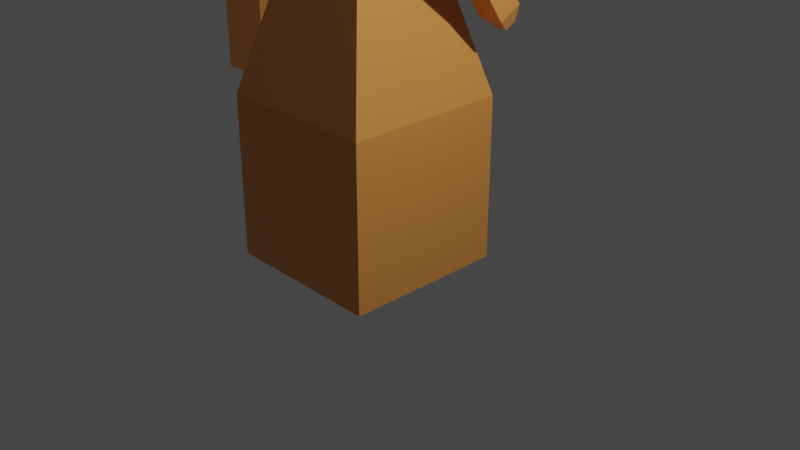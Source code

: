 # Source: robots.blend  (saved by Blender 2.90.8; exported with 4.5.12 LTS)
import bpy
from mathutils import Matrix  # noqa: F401  (used for matrix-valued properties, if any)

bpy.ops.wm.read_factory_settings(use_empty=True)
scene = bpy.context.scene
scene.name = 'Scene'

# ---- collections
col_collection = bpy.data.collections.new('Collection'); scene.collection.children.link(col_collection)

# ---- materials (node trees are filled in below, after node groups)
mat_material_005 = bpy.data.materials.new('Material.005')
mat_material_005.alpha_threshold = 0.0
mat_material_005.use_transparent_shadow = False
mat_material_005.line_color = (0.0, 0.0, 0.0, 1.0)
mat_material_004 = bpy.data.materials.new('Material.004')
mat_material_004.use_transparent_shadow = False
mat_material_003 = bpy.data.materials.new('Material.003')
mat_material_003.use_transparent_shadow = False
mat_material = bpy.data.materials.new('Material')
mat_material.alpha_threshold = 0.0
mat_material.use_transparent_shadow = False
mat_material.line_color = (0.0, 0.0, 0.0, 1.0)
mat_material_001 = bpy.data.materials.new('Material.001')
mat_material_001.use_transparent_shadow = False
mat_material_002 = bpy.data.materials.new('Material.002')
mat_material_002.use_transparent_shadow = False

# ---- material node trees
mat_material_005.use_nodes = True; mat_material_005.node_tree.nodes.clear()
_N = mat_material_005.node_tree.nodes; _L = mat_material_005.node_tree.links
n0 = _N.new('ShaderNodeOutputMaterial'); n0.name = 'Material Output'; n0.location = (300, 300)
n1 = _N.new('ShaderNodeBsdfPrincipled'); n1.name = 'Principled BSDF'; n1.location = (10, 300)
n1.distribution = 'GGX'
n1.subsurface_method = 'BURLEY'
n1.inputs[0].default_value = (0.8, 0.3145, 0.07068, 1.0)
n1.inputs[2].default_value = 0.4
n1.inputs[3].default_value = 1.45
n1.inputs[27].default_value = (0.0, 0.0, 0.0, 1.0)
n1.inputs[28].default_value = 1.0
_L.new(n1.outputs[0], n0.inputs[0])
n0.is_active_output = True
mat_material_004.use_nodes = True; mat_material_004.node_tree.nodes.clear()
_N = mat_material_004.node_tree.nodes; _L = mat_material_004.node_tree.links
n0 = _N.new('ShaderNodeBsdfPrincipled'); n0.name = 'Principled BSDF'; n0.location = (10, 300)
n0.distribution = 'GGX'
n0.subsurface_method = 'BURLEY'
n0.inputs[0].default_value = (1.0, 0.0, 0.0, 1.0)
n0.inputs[3].default_value = 1.45
n0.inputs[27].default_value = (0.0, 0.0, 0.0, 1.0)
n0.inputs[28].default_value = 1.0
n1 = _N.new('ShaderNodeOutputMaterial'); n1.name = 'Material Output'; n1.location = (300, 300)
_L.new(n0.outputs[0], n1.inputs[0])
n1.is_active_output = True
mat_material_003.use_nodes = True; mat_material_003.node_tree.nodes.clear()
_N = mat_material_003.node_tree.nodes; _L = mat_material_003.node_tree.links
n0 = _N.new('ShaderNodeBsdfPrincipled'); n0.name = 'Principled BSDF'; n0.location = (10, 300)
n0.distribution = 'GGX'
n0.subsurface_method = 'BURLEY'
n0.inputs[0].default_value = (0.0, 0.0, 1.0, 1.0)
n0.inputs[3].default_value = 1.45
n0.inputs[27].default_value = (0.0, 0.0, 0.0, 1.0)
n0.inputs[28].default_value = 1.0
n1 = _N.new('ShaderNodeOutputMaterial'); n1.name = 'Material Output'; n1.location = (300, 300)
_L.new(n0.outputs[0], n1.inputs[0])
n1.is_active_output = True
mat_material.use_nodes = True; mat_material.node_tree.nodes.clear()
_N = mat_material.node_tree.nodes; _L = mat_material.node_tree.links
n0 = _N.new('ShaderNodeOutputMaterial'); n0.name = 'Material Output'; n0.location = (300, 300)
n1 = _N.new('ShaderNodeBsdfPrincipled'); n1.name = 'Principled BSDF'; n1.location = (10, 300)
n1.distribution = 'GGX'
n1.subsurface_method = 'BURLEY'
n1.inputs[0].default_value = (0.8, 0.3145, 0.07068, 1.0)
n1.inputs[2].default_value = 0.4
n1.inputs[3].default_value = 1.45
n1.inputs[27].default_value = (0.0, 0.0, 0.0, 1.0)
n1.inputs[28].default_value = 1.0
_L.new(n1.outputs[0], n0.inputs[0])
n0.is_active_output = True
mat_material_001.use_nodes = True; mat_material_001.node_tree.nodes.clear()
_N = mat_material_001.node_tree.nodes; _L = mat_material_001.node_tree.links
n0 = _N.new('ShaderNodeBsdfPrincipled'); n0.name = 'Principled BSDF'; n0.location = (10, 300)
n0.distribution = 'GGX'
n0.subsurface_method = 'BURLEY'
n0.inputs[0].default_value = (1.0, 0.0, 0.0, 1.0)
n0.inputs[3].default_value = 1.45
n0.inputs[27].default_value = (0.0, 0.0, 0.0, 1.0)
n0.inputs[28].default_value = 1.0
n1 = _N.new('ShaderNodeOutputMaterial'); n1.name = 'Material Output'; n1.location = (300, 300)
_L.new(n0.outputs[0], n1.inputs[0])
n1.is_active_output = True
mat_material_002.use_nodes = True; mat_material_002.node_tree.nodes.clear()
_N = mat_material_002.node_tree.nodes; _L = mat_material_002.node_tree.links
n0 = _N.new('ShaderNodeBsdfPrincipled'); n0.name = 'Principled BSDF'; n0.location = (10, 300)
n0.distribution = 'GGX'
n0.subsurface_method = 'BURLEY'
n0.inputs[0].default_value = (0.0, 0.0, 1.0, 1.0)
n0.inputs[3].default_value = 1.45
n0.inputs[27].default_value = (0.0, 0.0, 0.0, 1.0)
n0.inputs[28].default_value = 1.0
n1 = _N.new('ShaderNodeOutputMaterial'); n1.name = 'Material Output'; n1.location = (300, 300)
_L.new(n0.outputs[0], n1.inputs[0])
n1.is_active_output = True

# ---- world
world_world = bpy.data.worlds.new('World'); scene.world = world_world
world_world.use_nodes = True; world_world.node_tree.nodes.clear()
_N = world_world.node_tree.nodes; _L = world_world.node_tree.links
n0 = _N.new('ShaderNodeOutputWorld'); n0.name = 'World Output'; n0.location = (300, 300)
n1 = _N.new('ShaderNodeBackground'); n1.name = 'Background'; n1.location = (10, 300)
n1.inputs[0].default_value = (0.05088, 0.05088, 0.05088, 1.0)
_L.new(n1.outputs[0], n0.inputs[0])
n0.is_active_output = True
world_world.color = (0.05088, 0.05088, 0.05088)
world_world.use_sun_shadow = False
world_world.sun_shadow_jitter_overblur = 0.0

# ---- cameras
cam_camera = bpy.data.cameras.new('Camera')
cam_camera.clip_end = 100.0
cam_camera.ortho_scale = 7.314

# ---- lights
light_light = bpy.data.lights.new('Light', 'POINT')
light_light.transmission_factor = 0.0
light_light.energy = 1000.0
light_light.shadow_soft_size = 0.1
light_light.shadow_maximum_resolution = 0.006
light_light.use_absolute_resolution = True

# ---- meshes
me_cube_001 = bpy.data.meshes.new('Cube.001')
me_cube_001.from_pydata([(1.0, 1.0, 1.0), (1.0, 1.0, -1.0), (0.4222, -0.4763, 0.9938), (0.4222, -0.4763, -1.006), (-1.0, 1.0, 1.0), (-1.0, 1.0, -1.0), (-0.4222, -0.4763, 0.9938), (-0.4222, -0.4763, -1.006), (0.3964, -0.3964, 3.196), (-0.3964, -0.3964, 3.196), (0.3964, 0.3964, 3.196), (-0.3964, 0.3964, 3.196), (0.7078, -0.7078, 4.659), (-0.7078, -0.7078, 4.659), (0.6387, 0.8129, 4.384), (-0.6387, 0.8129, 4.384), (0.7078, -0.7078, 5.748), (-0.7078, -0.7078, 5.748), (0.6387, 0.8129, 5.472), (-0.6387, 0.8129, 5.472), (0.3636, -0.3636, 6.039), (-0.3636, -0.3636, 6.039), (0.3636, 0.3636, 6.039), (-0.3636, 0.3636, 6.039), (0.3636, -0.3636, 6.229), (-0.3636, -0.3636, 6.229), (0.3636, 0.3636, 6.229), (-0.3636, 0.3636, 6.229), (0.5277, -0.5277, 6.438), (-0.5277, -0.5277, 6.438), (0.5277, 0.5277, 6.438), (-0.5277, 0.5277, 6.438), (0.582, -0.582, 7.22), (-0.582, -0.582, 7.22), (0.582, 0.582, 7.22), (-0.582, 0.582, 7.22), (0.1812, -0.1467, 7.351), (-0.1812, -0.1467, 7.351), (0.1812, 0.4248, 7.351), (-0.1812, 0.4248, 7.351), (0.9809, 0.4065, 4.891), (0.9809, -0.4065, 4.891), (0.9809, 0.4065, 5.516), (0.9809, -0.4065, 5.516), (-0.9809, -0.4065, 4.891), (-0.9809, 0.4065, 4.891), (-0.9809, -0.4065, 5.516), (-0.9809, 0.4065, 5.516), (-1.281, -0.4065, 4.891), (-1.281, 0.4065, 4.891), (-1.281, -0.4065, 5.516), (-1.281, 0.4065, 5.516), (1.281, 0.4065, 4.891), (1.281, -0.4065, 4.891), (1.281, 0.4065, 5.516), (1.281, -0.4065, 5.516), (1.04, 0.2467, 4.006), (1.04, -0.2467, 4.006), (-1.04, -0.2467, 4.006), (-1.04, 0.2467, 4.006), (-1.222, -0.2467, 4.006), (-1.222, 0.2467, 4.006), (1.222, 0.2467, 4.006), (1.222, -0.2467, 4.006), (0.9809, 0.4065, 3.538), (0.9809, -0.4065, 3.356), (-0.9809, -0.4065, 3.356), (-0.9809, 0.4065, 3.538), (-1.281, -0.4065, 3.356), (-1.281, 0.4065, 3.538), (1.281, 0.4065, 3.538), (1.281, -0.4065, 3.356), (0.9809, 0.7957, 2.343), (0.9809, 0.4817, 2.343), (-0.9809, 0.4817, 2.343), (-0.9809, 0.7957, 2.343), (-1.281, 0.4817, 2.343), (-1.281, 0.7957, 2.343), (1.281, 0.7957, 2.343), (1.281, 0.4817, 2.343), (0.9809, 1.046, 2.076), (0.9809, 0.773, 1.921), (-0.9809, 0.773, 1.921), (-0.9809, 1.046, 2.076), (-1.281, 0.773, 1.921), (-1.281, 1.046, 2.076), (1.281, 1.046, 2.076), (1.281, 0.773, 1.921), (1.056, 1.074, 1.868), (1.056, 0.937, 1.791), (-1.056, 0.937, 1.791), (-1.056, 1.074, 1.868), (-1.206, 0.937, 1.791), (-1.206, 1.074, 1.868), (1.206, 1.074, 1.868), (1.206, 0.937, 1.791)], [], [(0, 4, 11, 10), (3, 2, 6, 7), (7, 6, 4, 5), (5, 1, 3, 7), (1, 0, 2, 3), (5, 4, 0, 1), (11, 9, 13, 15), (6, 2, 8, 9), (4, 6, 9, 11), (2, 0, 10, 8), (14, 15, 19, 18), (9, 8, 12, 13), (10, 11, 15, 14), (8, 10, 14, 12), (19, 17, 21, 23), (16, 12, 41, 43), (19, 15, 45, 47), (13, 12, 16, 17), (21, 20, 24, 25), (17, 16, 20, 21), (18, 19, 23, 22), (16, 18, 22, 20), (26, 27, 31, 30), (22, 23, 27, 26), (20, 22, 26, 24), (23, 21, 25, 27), (31, 29, 33, 35), (24, 26, 30, 28), (27, 25, 29, 31), (25, 24, 28, 29), (34, 35, 39, 38), (29, 28, 32, 33), (30, 31, 35, 34), (28, 30, 34, 32), (38, 39, 37, 36), (32, 34, 38, 36), (35, 33, 37, 39), (33, 32, 36, 37), (40, 42, 54, 52), (12, 14, 40, 41), (14, 18, 42, 40), (18, 16, 43, 42), (44, 46, 50, 48), (17, 19, 47, 46), (13, 17, 46, 44), (15, 13, 44, 45), (49, 48, 50, 51), (46, 47, 51, 50), (47, 45, 49, 51), (41, 40, 56, 57), (53, 52, 54, 55), (52, 53, 63, 62), (43, 41, 53, 55), (42, 43, 55, 54), (58, 60, 68, 66), (62, 63, 71, 70), (40, 52, 62, 56), (48, 49, 61, 60), (49, 45, 59, 61), (44, 48, 60, 58), (53, 41, 57, 63), (45, 44, 58, 59), (71, 65, 73, 79), (65, 64, 72, 73), (59, 58, 66, 67), (56, 62, 70, 64), (61, 59, 67, 69), (60, 61, 69, 68), (57, 56, 64, 65), (63, 57, 65, 71), (77, 75, 83, 85), (72, 78, 86, 80), (70, 71, 79, 78), (66, 68, 76, 74), (67, 66, 74, 75), (64, 70, 78, 72), (69, 67, 75, 77), (68, 69, 77, 76), (80, 86, 94, 88), (83, 82, 90, 91), (76, 77, 85, 84), (73, 72, 80, 81), (79, 73, 81, 87), (78, 79, 87, 86), (74, 76, 84, 82), (75, 74, 82, 83), (91, 90, 92, 93), (89, 88, 94, 95), (85, 83, 91, 93), (84, 85, 93, 92), (81, 80, 88, 89), (87, 81, 89, 95), (86, 87, 95, 94), (82, 84, 92, 90)])
me_cube_001.polygons.foreach_set('material_index', [0, 0, 0, 0, 0, 0, 2, 0, 0, 0, 0, 2, 2, 2, 0, 0, 0, 0, 0, 0, 0, 0, 0, 0, 0, 0, 1, 0, 0, 0, 0, 0, 1, 1, 0, 0, 0, 0, 0, 0, 0, 0, 0, 0, 0, 0, 0, 0, 0, 0, 0, 0, 0, 0, 0, 0, 0, 0, 0, 0, 0, 0, 0, 0, 0, 0, 0, 0, 0, 0, 0, 0, 0, 0, 0, 0, 0, 0, 0, 0, 0, 0, 0, 0, 0, 0, 0, 0, 0, 0, 0, 0, 0, 0])
_uv = me_cube_001.uv_layers.new(name='UVMap')
_uv.uv.foreach_set('vector', [0.625, 0.5, 0.625, 0.25, 0.625, 0.25, 0.625, 0.5, 0.375, 0.75, 0.625, 0.75, 0.625, 1.0, 0.375, 1.0, 0.375, 0.0, 0.625, 0.0, 0.625, 0.25, 0.375, 0.25, 0.125, 0.5, 0.375, 0.5, 0.375, 0.75, 0.125, 0.75, 0.375, 0.5, 0.625, 0.5, 0.625, 0.75, 0.375, 0.75, 0.375, 0.25, 0.625, 0.25, 0.625, 0.5, 0.375, 0.5, 0.625, 0.25, 0.625, 0.0, 0.625, 0.0, 0.625, 0.25, 0.625, 1.0, 0.625, 0.75, 0.625, 0.75, 0.625, 1.0, 0.625, 0.25, 0.625, 0.0, 0.625, 0.0, 0.625, 0.25, 0.625, 0.75, 0.625, 0.5, 0.625, 0.5, 0.625, 0.75, 0.625, 0.5, 0.625, 0.25, 0.625, 0.25, 0.625, 0.5, 0.625, 1.0, 0.625, 0.75, 0.625, 0.75, 0.625, 1.0, 0.625, 0.5, 0.625, 0.25, 0.625, 0.25, 0.625, 0.5, 0.625, 0.75, 0.625, 0.5, 0.625, 0.5, 0.625, 0.75, 0.625, 0.25, 0.625, 0.0, 0.625, 0.0, 0.625, 0.25, 0.625, 0.75, 0.625, 0.75, 0.625, 0.75, 0.625, 0.75, 0.625, 0.25, 0.625, 0.25, 0.625, 0.25, 0.625, 0.25, 0.625, 1.0, 0.625, 0.75, 0.625, 0.75, 0.625, 1.0, 0.625, 1.0, 0.625, 0.75, 0.625, 0.75, 0.625, 1.0, 0.625, 1.0, 0.625, 0.75, 0.625, 0.75, 0.625, 1.0, 0.625, 0.5, 0.625, 0.25, 0.625, 0.25, 0.625, 0.5, 0.625, 0.75, 0.625, 0.5, 0.625, 0.5, 0.625, 0.75, 0.625, 0.5, 0.625, 0.25, 0.625, 0.25, 0.625, 0.5, 0.625, 0.5, 0.625, 0.25, 0.625, 0.25, 0.625, 0.5, 0.625, 0.75, 0.625, 0.5, 0.625, 0.5, 0.625, 0.75, 0.625, 0.25, 0.625, 0.0, 0.625, 0.0, 0.625, 0.25, 0.625, 0.25, 0.625, 0.0, 0.625, 0.0, 0.625, 0.25, 0.625, 0.75, 0.625, 0.5, 0.625, 0.5, 0.625, 0.75, 0.625, 0.25, 0.625, 0.0, 0.625, 0.0, 0.625, 0.25, 0.625, 1.0, 0.625, 0.75, 0.625, 0.75, 0.625, 1.0, 0.625, 0.5, 0.625, 0.25, 0.625, 0.25, 0.625, 0.5, 0.625, 1.0, 0.625, 0.75, 0.625, 0.75, 0.625, 1.0, 0.625, 0.5, 0.625, 0.25, 0.625, 0.25, 0.625, 0.5, 0.625, 0.75, 0.625, 0.5, 0.625, 0.5, 0.625, 0.75, 0.625, 0.5, 0.875, 0.5, 0.875, 0.75, 0.625, 0.75, 0.625, 0.75, 0.625, 0.5, 0.625, 0.5, 0.625, 0.75, 0.625, 0.25, 0.625, 0.0, 0.625, 0.0, 0.625, 0.25, 0.625, 1.0, 0.625, 0.75, 0.625, 0.75, 0.625, 1.0, 0.625, 0.5, 0.625, 0.5, 0.625, 0.5, 0.625, 0.5, 0.625, 0.75, 0.625, 0.5, 0.625, 0.5, 0.625, 0.75, 0.625, 0.5, 0.625, 0.5, 0.625, 0.5, 0.625, 0.5, 0.625, 0.5, 0.625, 0.75, 0.625, 0.75, 0.625, 0.5, 0.625, 1.0, 0.625, 1.0, 0.625, 1.0, 0.625, 1.0, 0.625, 0.0, 0.625, 0.25, 0.625, 0.25, 0.625, 0.0, 0.625, 1.0, 0.625, 1.0, 0.625, 1.0, 0.625, 1.0, 0.625, 0.25, 0.625, 0.0, 0.625, 0.0, 0.625, 0.25, 0.625, 0.25, 0.625, 0.0, 0.625, 0.0, 0.625, 0.25, 0.625, 0.0, 0.625, 0.25, 0.625, 0.25, 0.625, 0.0, 0.625, 0.25, 0.625, 0.25, 0.625, 0.25, 0.625, 0.25, 0.625, 0.75, 0.625, 0.5, 0.625, 0.5, 0.625, 0.75, 0.625, 0.75, 0.625, 0.5, 0.625, 0.5, 0.625, 0.75, 0.625, 0.5, 0.625, 0.75, 0.625, 0.75, 0.625, 0.5, 0.625, 0.75, 0.625, 0.75, 0.625, 0.75, 0.625, 0.75, 0.625, 0.5, 0.625, 0.75, 0.625, 0.75, 0.625, 0.5, 0.625, 1.0, 0.625, 1.0, 0.625, 1.0, 0.625, 1.0, 0.625, 0.5, 0.625, 0.75, 0.625, 0.75, 0.625, 0.5, 0.625, 0.5, 0.625, 0.5, 0.625, 0.5, 0.625, 0.5, 0.625, 0.0, 0.625, 0.25, 0.625, 0.25, 0.625, 0.0, 0.625, 0.25, 0.625, 0.25, 0.625, 0.25, 0.625, 0.25, 0.625, 1.0, 0.625, 1.0, 0.625, 1.0, 0.625, 1.0, 0.625, 0.75, 0.625, 0.75, 0.625, 0.75, 0.625, 0.75, 0.625, 0.25, 0.625, 0.0, 0.625, 0.0, 0.625, 0.25, 0.625, 0.75, 0.625, 0.75, 0.625, 0.75, 0.625, 0.75, 0.625, 0.75, 0.625, 0.5, 0.625, 0.5, 0.625, 0.75, 0.625, 0.25, 0.625, 0.0, 0.625, 0.0, 0.625, 0.25, 0.625, 0.5, 0.625, 0.5, 0.625, 0.5, 0.625, 0.5, 0.625, 0.25, 0.625, 0.25, 0.625, 0.25, 0.625, 0.25, 0.625, 0.0, 0.625, 0.25, 0.625, 0.25, 0.625, 0.0, 0.625, 0.75, 0.625, 0.5, 0.625, 0.5, 0.625, 0.75, 0.625, 0.75, 0.625, 0.75, 0.625, 0.75, 0.625, 0.75, 0.625, 0.25, 0.625, 0.25, 0.625, 0.25, 0.625, 0.25, 0.625, 0.5, 0.625, 0.5, 0.625, 0.5, 0.625, 0.5, 0.625, 0.5, 0.625, 0.75, 0.625, 0.75, 0.625, 0.5, 0.625, 1.0, 0.625, 1.0, 0.625, 1.0, 0.625, 1.0, 0.625, 0.25, 0.625, 0.0, 0.625, 0.0, 0.625, 0.25, 0.625, 0.5, 0.625, 0.5, 0.625, 0.5, 0.625, 0.5, 0.625, 0.25, 0.625, 0.25, 0.625, 0.25, 0.625, 0.25, 0.625, 0.0, 0.625, 0.25, 0.625, 0.25, 0.625, 0.0, 0.625, 0.5, 0.625, 0.5, 0.625, 0.5, 0.625, 0.5, 0.625, 0.25, 0.625, 0.0, 0.625, 0.0, 0.625, 0.25, 0.625, 0.0, 0.625, 0.25, 0.625, 0.25, 0.625, 0.0, 0.625, 0.75, 0.625, 0.5, 0.625, 0.5, 0.625, 0.75, 0.625, 0.75, 0.625, 0.75, 0.625, 0.75, 0.625, 0.75, 0.625, 0.5, 0.625, 0.75, 0.625, 0.75, 0.625, 0.5, 0.625, 1.0, 0.625, 1.0, 0.625, 1.0, 0.625, 1.0, 0.625, 0.25, 0.625, 0.0, 0.625, 0.0, 0.625, 0.25, 0.625, 0.25, 0.625, 0.0, 0.625, 0.0, 0.625, 0.25, 0.625, 0.75, 0.625, 0.5, 0.625, 0.5, 0.625, 0.75, 0.625, 0.25, 0.625, 0.25, 0.625, 0.25, 0.625, 0.25, 0.625, 0.0, 0.625, 0.25, 0.625, 0.25, 0.625, 0.0, 0.625, 0.75, 0.625, 0.5, 0.625, 0.5, 0.625, 0.75, 0.625, 0.75, 0.625, 0.75, 0.625, 0.75, 0.625, 0.75, 0.625, 0.5, 0.625, 0.75, 0.625, 0.75, 0.625, 0.5, 0.625, 1.0, 0.625, 1.0, 0.625, 1.0, 0.625, 1.0])
me_cube_001.materials.append(mat_material_005)
me_cube_001.materials.append(mat_material_004)
me_cube_001.materials.append(mat_material_003)
me_cube_001.use_remesh_preserve_volume = False
me_cube_001.use_remesh_preserve_attributes = False
me_cube_001.use_mirror_x = True
me_cube_001.update()
me_cube = bpy.data.meshes.new('Cube')
me_cube.from_pydata([(1.0, 1.0, 1.0), (1.0, 1.0, -1.0), (1.0, -1.0, 1.0), (1.0, -1.0, -1.0), (-1.0, 1.0, 1.0), (-1.0, 1.0, -1.0), (-1.0, -1.0, 1.0), (-1.0, -1.0, -1.0), (0.3964, -0.3964, 3.196), (-0.3964, -0.3964, 3.196), (0.3964, 0.3964, 3.196), (-0.3964, 0.3964, 3.196), (0.7078, -0.7078, 4.659), (-0.7078, -0.7078, 4.659), (0.7078, 0.7078, 4.659), (-0.7078, 0.7078, 4.659), (0.7078, -0.7078, 5.748), (-0.7078, -0.7078, 5.748), (0.7078, 0.7078, 5.748), (-0.7078, 0.7078, 5.748), (0.3636, -0.3636, 6.039), (-0.3636, -0.3636, 6.039), (0.3636, 0.3636, 6.039), (-0.3636, 0.3636, 6.039), (0.3636, -0.3636, 6.229), (-0.3636, -0.3636, 6.229), (0.3636, 0.3636, 6.229), (-0.3636, 0.3636, 6.229), (0.5277, -0.5277, 6.438), (-0.5277, -0.5277, 6.438), (0.5277, 0.5277, 6.438), (-0.5277, 0.5277, 6.438), (0.582, -0.582, 7.22), (-0.582, -0.582, 7.22), (0.582, 0.582, 7.22), (-0.582, 0.582, 7.22), (0.2858, -0.2858, 7.649), (-0.2858, -0.2858, 7.649), (0.2858, 0.2858, 7.649), (-0.2858, 0.2858, 7.649), (0.9809, 0.4065, 4.891), (0.9809, -0.4065, 4.891), (0.9809, 0.4065, 5.516), (0.9809, -0.4065, 5.516), (-0.9809, -0.4065, 4.891), (-0.9809, 0.4065, 4.891), (-0.9809, -0.4065, 5.516), (-0.9809, 0.4065, 5.516), (-1.281, -0.4065, 4.891), (-1.281, 0.4065, 4.891), (-1.281, -0.4065, 5.516), (-1.281, 0.4065, 5.516), (1.281, 0.4065, 4.891), (1.281, -0.4065, 4.891), (1.281, 0.4065, 5.516), (1.281, -0.4065, 5.516), (1.04, 0.2467, 4.006), (1.04, -0.2467, 4.006), (-1.04, -0.2467, 4.006), (-1.04, 0.2467, 4.006), (-1.222, -0.2467, 4.006), (-1.222, 0.2467, 4.006), (1.222, 0.2467, 4.006), (1.222, -0.2467, 4.006), (0.9809, 0.4065, 3.538), (0.9809, -0.4065, 3.356), (-0.9809, -0.4065, 3.356), (-0.9809, 0.4065, 3.538), (-1.281, -0.4065, 3.356), (-1.281, 0.4065, 3.538), (1.281, 0.4065, 3.538), (1.281, -0.4065, 3.356), (0.9809, 0.7957, 2.343), (0.9809, 0.4817, 2.343), (-0.9809, 0.4817, 2.343), (-0.9809, 0.7957, 2.343), (-1.281, 0.4817, 2.343), (-1.281, 0.7957, 2.343), (1.281, 0.7957, 2.343), (1.281, 0.4817, 2.343), (0.9809, 1.046, 2.076), (0.9809, 0.773, 1.921), (-0.9809, 0.773, 1.921), (-0.9809, 1.046, 2.076), (-1.281, 0.773, 1.921), (-1.281, 1.046, 2.076), (1.281, 1.046, 2.076), (1.281, 0.773, 1.921), (1.056, 1.074, 1.868), (1.056, 0.937, 1.791), (-1.056, 0.937, 1.791), (-1.056, 1.074, 1.868), (-1.206, 0.937, 1.791), (-1.206, 1.074, 1.868), (1.206, 1.074, 1.868), (1.206, 0.937, 1.791)], [], [(0, 4, 11, 10), (3, 2, 6, 7), (7, 6, 4, 5), (5, 1, 3, 7), (1, 0, 2, 3), (5, 4, 0, 1), (11, 9, 13, 15), (6, 2, 8, 9), (4, 6, 9, 11), (2, 0, 10, 8), (14, 15, 19, 18), (9, 8, 12, 13), (10, 11, 15, 14), (8, 10, 14, 12), (19, 17, 21, 23), (16, 12, 41, 43), (19, 15, 45, 47), (13, 12, 16, 17), (21, 20, 24, 25), (17, 16, 20, 21), (18, 19, 23, 22), (16, 18, 22, 20), (26, 27, 31, 30), (22, 23, 27, 26), (20, 22, 26, 24), (23, 21, 25, 27), (31, 29, 33, 35), (24, 26, 30, 28), (27, 25, 29, 31), (25, 24, 28, 29), (34, 35, 39, 38), (29, 28, 32, 33), (30, 31, 35, 34), (28, 30, 34, 32), (38, 39, 37, 36), (32, 34, 38, 36), (35, 33, 37, 39), (33, 32, 36, 37), (40, 42, 54, 52), (12, 14, 40, 41), (14, 18, 42, 40), (18, 16, 43, 42), (44, 46, 50, 48), (17, 19, 47, 46), (13, 17, 46, 44), (15, 13, 44, 45), (49, 48, 50, 51), (46, 47, 51, 50), (47, 45, 49, 51), (41, 40, 56, 57), (53, 52, 54, 55), (52, 53, 63, 62), (43, 41, 53, 55), (42, 43, 55, 54), (58, 60, 68, 66), (62, 63, 71, 70), (40, 52, 62, 56), (48, 49, 61, 60), (49, 45, 59, 61), (44, 48, 60, 58), (53, 41, 57, 63), (45, 44, 58, 59), (71, 65, 73, 79), (65, 64, 72, 73), (59, 58, 66, 67), (56, 62, 70, 64), (61, 59, 67, 69), (60, 61, 69, 68), (57, 56, 64, 65), (63, 57, 65, 71), (77, 75, 83, 85), (72, 78, 86, 80), (70, 71, 79, 78), (66, 68, 76, 74), (67, 66, 74, 75), (64, 70, 78, 72), (69, 67, 75, 77), (68, 69, 77, 76), (80, 86, 94, 88), (83, 82, 90, 91), (76, 77, 85, 84), (73, 72, 80, 81), (79, 73, 81, 87), (78, 79, 87, 86), (74, 76, 84, 82), (75, 74, 82, 83), (91, 90, 92, 93), (89, 88, 94, 95), (85, 83, 91, 93), (84, 85, 93, 92), (81, 80, 88, 89), (87, 81, 89, 95), (86, 87, 95, 94), (82, 84, 92, 90)])
me_cube.polygons.foreach_set('material_index', [0, 0, 0, 0, 0, 0, 2, 0, 0, 0, 0, 2, 2, 2, 0, 0, 0, 0, 0, 0, 0, 0, 0, 0, 0, 0, 1, 0, 0, 0, 0, 0, 1, 1, 0, 0, 0, 0, 0, 0, 0, 0, 0, 0, 0, 0, 0, 0, 0, 0, 0, 0, 0, 0, 0, 0, 0, 0, 0, 0, 0, 0, 0, 0, 0, 0, 0, 0, 0, 0, 0, 0, 0, 0, 0, 0, 0, 0, 0, 0, 0, 0, 0, 0, 0, 0, 0, 0, 0, 0, 0, 0, 0, 0])
_uv = me_cube.uv_layers.new(name='UVMap')
_uv.uv.foreach_set('vector', [0.625, 0.5, 0.625, 0.25, 0.625, 0.25, 0.625, 0.5, 0.375, 0.75, 0.625, 0.75, 0.625, 1.0, 0.375, 1.0, 0.375, 0.0, 0.625, 0.0, 0.625, 0.25, 0.375, 0.25, 0.125, 0.5, 0.375, 0.5, 0.375, 0.75, 0.125, 0.75, 0.375, 0.5, 0.625, 0.5, 0.625, 0.75, 0.375, 0.75, 0.375, 0.25, 0.625, 0.25, 0.625, 0.5, 0.375, 0.5, 0.625, 0.25, 0.625, 0.0, 0.625, 0.0, 0.625, 0.25, 0.625, 1.0, 0.625, 0.75, 0.625, 0.75, 0.625, 1.0, 0.625, 0.25, 0.625, 0.0, 0.625, 0.0, 0.625, 0.25, 0.625, 0.75, 0.625, 0.5, 0.625, 0.5, 0.625, 0.75, 0.625, 0.5, 0.625, 0.25, 0.625, 0.25, 0.625, 0.5, 0.625, 1.0, 0.625, 0.75, 0.625, 0.75, 0.625, 1.0, 0.625, 0.5, 0.625, 0.25, 0.625, 0.25, 0.625, 0.5, 0.625, 0.75, 0.625, 0.5, 0.625, 0.5, 0.625, 0.75, 0.625, 0.25, 0.625, 0.0, 0.625, 0.0, 0.625, 0.25, 0.625, 0.75, 0.625, 0.75, 0.625, 0.75, 0.625, 0.75, 0.625, 0.25, 0.625, 0.25, 0.625, 0.25, 0.625, 0.25, 0.625, 1.0, 0.625, 0.75, 0.625, 0.75, 0.625, 1.0, 0.625, 1.0, 0.625, 0.75, 0.625, 0.75, 0.625, 1.0, 0.625, 1.0, 0.625, 0.75, 0.625, 0.75, 0.625, 1.0, 0.625, 0.5, 0.625, 0.25, 0.625, 0.25, 0.625, 0.5, 0.625, 0.75, 0.625, 0.5, 0.625, 0.5, 0.625, 0.75, 0.625, 0.5, 0.625, 0.25, 0.625, 0.25, 0.625, 0.5, 0.625, 0.5, 0.625, 0.25, 0.625, 0.25, 0.625, 0.5, 0.625, 0.75, 0.625, 0.5, 0.625, 0.5, 0.625, 0.75, 0.625, 0.25, 0.625, 0.0, 0.625, 0.0, 0.625, 0.25, 0.625, 0.25, 0.625, 0.0, 0.625, 0.0, 0.625, 0.25, 0.625, 0.75, 0.625, 0.5, 0.625, 0.5, 0.625, 0.75, 0.625, 0.25, 0.625, 0.0, 0.625, 0.0, 0.625, 0.25, 0.625, 1.0, 0.625, 0.75, 0.625, 0.75, 0.625, 1.0, 0.625, 0.5, 0.625, 0.25, 0.625, 0.25, 0.625, 0.5, 0.625, 1.0, 0.625, 0.75, 0.625, 0.75, 0.625, 1.0, 0.625, 0.5, 0.625, 0.25, 0.625, 0.25, 0.625, 0.5, 0.625, 0.75, 0.625, 0.5, 0.625, 0.5, 0.625, 0.75, 0.625, 0.5, 0.875, 0.5, 0.875, 0.75, 0.625, 0.75, 0.625, 0.75, 0.625, 0.5, 0.625, 0.5, 0.625, 0.75, 0.625, 0.25, 0.625, 0.0, 0.625, 0.0, 0.625, 0.25, 0.625, 1.0, 0.625, 0.75, 0.625, 0.75, 0.625, 1.0, 0.625, 0.5, 0.625, 0.5, 0.625, 0.5, 0.625, 0.5, 0.625, 0.75, 0.625, 0.5, 0.625, 0.5, 0.625, 0.75, 0.625, 0.5, 0.625, 0.5, 0.625, 0.5, 0.625, 0.5, 0.625, 0.5, 0.625, 0.75, 0.625, 0.75, 0.625, 0.5, 0.625, 1.0, 0.625, 1.0, 0.625, 1.0, 0.625, 1.0, 0.625, 0.0, 0.625, 0.25, 0.625, 0.25, 0.625, 0.0, 0.625, 1.0, 0.625, 1.0, 0.625, 1.0, 0.625, 1.0, 0.625, 0.25, 0.625, 0.0, 0.625, 0.0, 0.625, 0.25, 0.625, 0.25, 0.625, 0.0, 0.625, 0.0, 0.625, 0.25, 0.625, 0.0, 0.625, 0.25, 0.625, 0.25, 0.625, 0.0, 0.625, 0.25, 0.625, 0.25, 0.625, 0.25, 0.625, 0.25, 0.625, 0.75, 0.625, 0.5, 0.625, 0.5, 0.625, 0.75, 0.625, 0.75, 0.625, 0.5, 0.625, 0.5, 0.625, 0.75, 0.625, 0.5, 0.625, 0.75, 0.625, 0.75, 0.625, 0.5, 0.625, 0.75, 0.625, 0.75, 0.625, 0.75, 0.625, 0.75, 0.625, 0.5, 0.625, 0.75, 0.625, 0.75, 0.625, 0.5, 0.625, 1.0, 0.625, 1.0, 0.625, 1.0, 0.625, 1.0, 0.625, 0.5, 0.625, 0.75, 0.625, 0.75, 0.625, 0.5, 0.625, 0.5, 0.625, 0.5, 0.625, 0.5, 0.625, 0.5, 0.625, 0.0, 0.625, 0.25, 0.625, 0.25, 0.625, 0.0, 0.625, 0.25, 0.625, 0.25, 0.625, 0.25, 0.625, 0.25, 0.625, 1.0, 0.625, 1.0, 0.625, 1.0, 0.625, 1.0, 0.625, 0.75, 0.625, 0.75, 0.625, 0.75, 0.625, 0.75, 0.625, 0.25, 0.625, 0.0, 0.625, 0.0, 0.625, 0.25, 0.625, 0.75, 0.625, 0.75, 0.625, 0.75, 0.625, 0.75, 0.625, 0.75, 0.625, 0.5, 0.625, 0.5, 0.625, 0.75, 0.625, 0.25, 0.625, 0.0, 0.625, 0.0, 0.625, 0.25, 0.625, 0.5, 0.625, 0.5, 0.625, 0.5, 0.625, 0.5, 0.625, 0.25, 0.625, 0.25, 0.625, 0.25, 0.625, 0.25, 0.625, 0.0, 0.625, 0.25, 0.625, 0.25, 0.625, 0.0, 0.625, 0.75, 0.625, 0.5, 0.625, 0.5, 0.625, 0.75, 0.625, 0.75, 0.625, 0.75, 0.625, 0.75, 0.625, 0.75, 0.625, 0.25, 0.625, 0.25, 0.625, 0.25, 0.625, 0.25, 0.625, 0.5, 0.625, 0.5, 0.625, 0.5, 0.625, 0.5, 0.625, 0.5, 0.625, 0.75, 0.625, 0.75, 0.625, 0.5, 0.625, 1.0, 0.625, 1.0, 0.625, 1.0, 0.625, 1.0, 0.625, 0.25, 0.625, 0.0, 0.625, 0.0, 0.625, 0.25, 0.625, 0.5, 0.625, 0.5, 0.625, 0.5, 0.625, 0.5, 0.625, 0.25, 0.625, 0.25, 0.625, 0.25, 0.625, 0.25, 0.625, 0.0, 0.625, 0.25, 0.625, 0.25, 0.625, 0.0, 0.625, 0.5, 0.625, 0.5, 0.625, 0.5, 0.625, 0.5, 0.625, 0.25, 0.625, 0.0, 0.625, 0.0, 0.625, 0.25, 0.625, 0.0, 0.625, 0.25, 0.625, 0.25, 0.625, 0.0, 0.625, 0.75, 0.625, 0.5, 0.625, 0.5, 0.625, 0.75, 0.625, 0.75, 0.625, 0.75, 0.625, 0.75, 0.625, 0.75, 0.625, 0.5, 0.625, 0.75, 0.625, 0.75, 0.625, 0.5, 0.625, 1.0, 0.625, 1.0, 0.625, 1.0, 0.625, 1.0, 0.625, 0.25, 0.625, 0.0, 0.625, 0.0, 0.625, 0.25, 0.625, 0.25, 0.625, 0.0, 0.625, 0.0, 0.625, 0.25, 0.625, 0.75, 0.625, 0.5, 0.625, 0.5, 0.625, 0.75, 0.625, 0.25, 0.625, 0.25, 0.625, 0.25, 0.625, 0.25, 0.625, 0.0, 0.625, 0.25, 0.625, 0.25, 0.625, 0.0, 0.625, 0.75, 0.625, 0.5, 0.625, 0.5, 0.625, 0.75, 0.625, 0.75, 0.625, 0.75, 0.625, 0.75, 0.625, 0.75, 0.625, 0.5, 0.625, 0.75, 0.625, 0.75, 0.625, 0.5, 0.625, 1.0, 0.625, 1.0, 0.625, 1.0, 0.625, 1.0])
me_cube.materials.append(mat_material)
me_cube.materials.append(mat_material_001)
me_cube.materials.append(mat_material_002)
me_cube.use_remesh_preserve_volume = False
me_cube.use_remesh_preserve_attributes = False
me_cube.use_mirror_x = True
me_cube.update()

# ---- objects
ob_robot2 = bpy.data.objects.new('Robot2', me_cube_001)
ob_robot1 = bpy.data.objects.new('Robot1', me_cube)
ob_light = bpy.data.objects.new('Light', light_light)
ob_camera = bpy.data.objects.new('Camera', cam_camera)

# ---- transforms, parenting, visibility, modifiers, constraints
ob_robot2.location = (-5.975, 2.93, 0.5284)
ob_robot2.lock_rotations_4d = False
ob_robot2.empty_display_type = 'ARROWS'
ob_robot2.lineart.crease_threshold = 0.0
ob_robot2.use_mesh_mirror_x = True
ob_robot1.location = (-1.358, 0.7508, -0.2101)
ob_robot1.lock_rotations_4d = False
ob_robot1.empty_display_type = 'ARROWS'
ob_robot1.lineart.crease_threshold = 0.0
ob_robot1.use_mesh_mirror_x = True
ob_light.location = (4.076, 1.005, 5.904)
ob_light.rotation_euler = (0.6503, 0.05522, 1.866)
ob_light.lock_rotations_4d = False
ob_light.empty_display_type = 'ARROWS'
ob_light.color = (0.0, 0.0, 0.0, 0.0)
ob_light.lineart.crease_threshold = 0.0
ob_camera.location = (7.359, -6.926, 4.958)
ob_camera.rotation_euler = (1.109, 0.0, 0.8149)
ob_camera.lock_rotations_4d = False
ob_camera.empty_display_type = 'ARROWS'
ob_camera.color = (0.0, 0.0, 0.0, 0.0)
ob_camera.display_type = 'WIRE'
ob_camera.lineart.crease_threshold = 0.0

# ---- collection membership
scene.collection.objects.link(ob_robot2)
scene.collection.objects.link(ob_robot1)
col_collection.objects.link(ob_light)
col_collection.objects.link(ob_camera)

# ---- scene / render settings (as saved in the file)
scene.camera = ob_camera
scene.frame_start = 1; scene.frame_end = 250; scene.frame_set(1)
scene.render.engine = 'BLENDER_EEVEE_NEXT'
scene.cycles.use_denoising = False
scene.cycles.samples = 128
scene.cycles.sampling_pattern = 'TABULATED_SOBOL'
scene.cycles.use_adaptive_sampling = False
scene.cycles.use_light_tree = False
scene.view_settings.view_transform = 'Filmic'
bpy.context.view_layer.update()
